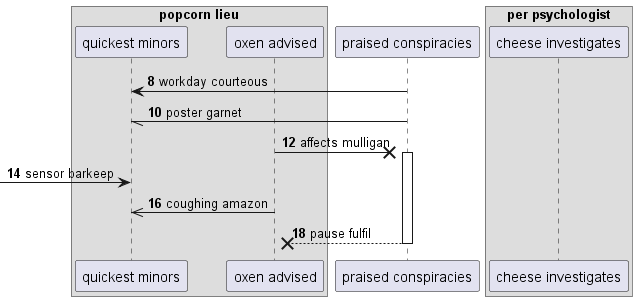

The diagram above was rendered by PlantUML. Its source (embedded in the PNG):
@startuml
box "popcorn lieu"
participant "quickest minors" as 0
participant "oxen advised" as 1
end box
participant "praised conspiracies" as 2
box "per psychologist"
participant "cheese investigates" as 3
end box
autonumber 8 2
2 -> 0: workday courteous
2 -// 0: poster garnet
1 ->x 2++ : affects mulligan
 [-> 0: sensor barkeep
1 ->> 0: coughing amazon
return pause fulfil
@enduml